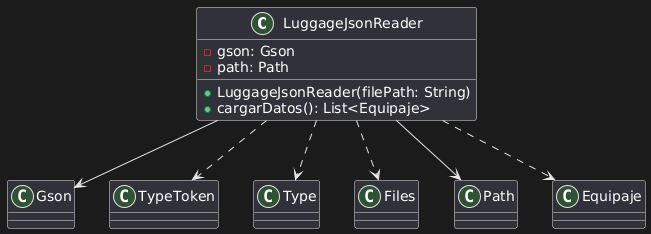

The diagram above was rendered by PlantUML. Its source (embedded in the PNG):
@startuml
class LuggageJsonReader {
  - gson: Gson
  - path: Path
  + LuggageJsonReader(filePath: String)
  + cargarDatos(): List<Equipaje>
}

class Gson
class TypeToken
class Type
class Files
class Path
class Equipaje

LuggageJsonReader ..> Equipaje
LuggageJsonReader ..> TypeToken
LuggageJsonReader ..> Type
LuggageJsonReader ..> Files

LuggageJsonReader --> Gson
LuggageJsonReader --> Path
@enduml